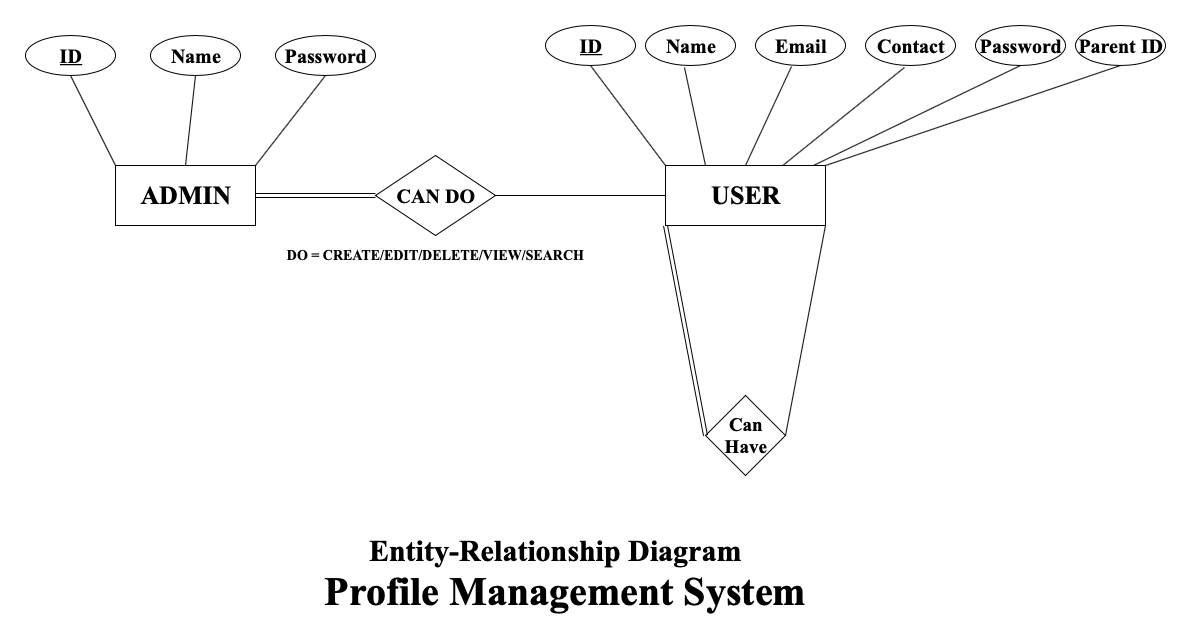

The diagram above was exported from draw.io. Its source (the exported page's mxGraphModel, read from the mxfile embedded in the PNG):
<mxGraphModel dx="2027" dy="810" grid="1" gridSize="10" guides="1" tooltips="1" connect="1" arrows="1" fold="1" page="1" pageScale="1" pageWidth="827" pageHeight="1169" math="0" shadow="0">
  <root>
    <mxCell id="WIyWlLk6GJQsqaUBKTNV-0" />
    <mxCell id="WIyWlLk6GJQsqaUBKTNV-1" parent="WIyWlLk6GJQsqaUBKTNV-0" />
    <mxCell id="OaPm90wCcl4v1JFV7WHw-0" value="&lt;font face=&quot;Times New Roman&quot; size=&quot;1&quot;&gt;&lt;b style=&quot;font-size: 26px&quot;&gt;USER&lt;/b&gt;&lt;/font&gt;" style="rounded=0;whiteSpace=wrap;html=1;" parent="WIyWlLk6GJQsqaUBKTNV-1" vertex="1">
      <mxGeometry x="570" y="190" width="160" height="60" as="geometry" />
    </mxCell>
    <mxCell id="OaPm90wCcl4v1JFV7WHw-2" value="&lt;font face=&quot;Times New Roman&quot; size=&quot;1&quot;&gt;&lt;b style=&quot;font-size: 19px&quot;&gt;Can Have&lt;/b&gt;&lt;/font&gt;" style="rhombus;whiteSpace=wrap;html=1;" parent="WIyWlLk6GJQsqaUBKTNV-1" vertex="1">
      <mxGeometry x="610" y="420" width="80" height="80" as="geometry" />
    </mxCell>
    <mxCell id="OaPm90wCcl4v1JFV7WHw-4" value="" style="endArrow=none;html=1;entryX=1;entryY=1;entryDx=0;entryDy=0;exitX=1;exitY=0.5;exitDx=0;exitDy=0;" parent="WIyWlLk6GJQsqaUBKTNV-1" target="OaPm90wCcl4v1JFV7WHw-0" edge="1">
      <mxGeometry width="50" height="50" relative="1" as="geometry">
        <mxPoint x="690" y="460" as="sourcePoint" />
        <mxPoint x="620" y="520" as="targetPoint" />
      </mxGeometry>
    </mxCell>
    <mxCell id="OaPm90wCcl4v1JFV7WHw-7" value="&lt;font face=&quot;Times New Roman&quot; style=&quot;font-size: 20px&quot;&gt;&lt;b&gt;Email&lt;/b&gt;&lt;/font&gt;" style="ellipse;whiteSpace=wrap;html=1;" parent="WIyWlLk6GJQsqaUBKTNV-1" vertex="1">
      <mxGeometry x="660" y="50" width="90" height="40" as="geometry" />
    </mxCell>
    <mxCell id="OaPm90wCcl4v1JFV7WHw-8" value="&lt;font face=&quot;Times New Roman&quot; size=&quot;1&quot;&gt;&lt;b style=&quot;font-size: 20px&quot;&gt;Name&lt;/b&gt;&lt;/font&gt;" style="ellipse;whiteSpace=wrap;html=1;" parent="WIyWlLk6GJQsqaUBKTNV-1" vertex="1">
      <mxGeometry x="550" y="50" width="90" height="40" as="geometry" />
    </mxCell>
    <mxCell id="OaPm90wCcl4v1JFV7WHw-9" value="&lt;font face=&quot;Times New Roman&quot; size=&quot;1&quot;&gt;&lt;b style=&quot;font-size: 20px&quot;&gt;Contact&lt;/b&gt;&lt;/font&gt;" style="ellipse;whiteSpace=wrap;html=1;" parent="WIyWlLk6GJQsqaUBKTNV-1" vertex="1">
      <mxGeometry x="770" y="50" width="90" height="40" as="geometry" />
    </mxCell>
    <mxCell id="OaPm90wCcl4v1JFV7WHw-10" value="&lt;font face=&quot;Times New Roman&quot; size=&quot;1&quot;&gt;&lt;b style=&quot;font-size: 20px&quot;&gt;Parent ID&lt;/b&gt;&lt;/font&gt;" style="ellipse;whiteSpace=wrap;html=1;" parent="WIyWlLk6GJQsqaUBKTNV-1" vertex="1">
      <mxGeometry x="980" y="50" width="90" height="40" as="geometry" />
    </mxCell>
    <mxCell id="OaPm90wCcl4v1JFV7WHw-11" value="&lt;font face=&quot;Times New Roman&quot; size=&quot;1&quot;&gt;&lt;b&gt;&lt;u style=&quot;font-size: 20px&quot;&gt;ID&lt;/u&gt;&lt;/b&gt;&lt;/font&gt;" style="ellipse;whiteSpace=wrap;html=1;" parent="WIyWlLk6GJQsqaUBKTNV-1" vertex="1">
      <mxGeometry x="450" y="50" width="90" height="40" as="geometry" />
    </mxCell>
    <mxCell id="OaPm90wCcl4v1JFV7WHw-12" value="" style="endArrow=none;html=1;entryX=0.5;entryY=1;entryDx=0;entryDy=0;exitX=0;exitY=0;exitDx=0;exitDy=0;" parent="WIyWlLk6GJQsqaUBKTNV-1" source="OaPm90wCcl4v1JFV7WHw-0" target="OaPm90wCcl4v1JFV7WHw-11" edge="1">
      <mxGeometry width="50" height="50" relative="1" as="geometry">
        <mxPoint x="450" y="570" as="sourcePoint" />
        <mxPoint x="500" y="520" as="targetPoint" />
      </mxGeometry>
    </mxCell>
    <mxCell id="OaPm90wCcl4v1JFV7WHw-13" value="" style="endArrow=none;html=1;entryX=0.433;entryY=1.05;entryDx=0;entryDy=0;entryPerimeter=0;exitX=0.25;exitY=0;exitDx=0;exitDy=0;" parent="WIyWlLk6GJQsqaUBKTNV-1" source="OaPm90wCcl4v1JFV7WHw-0" target="OaPm90wCcl4v1JFV7WHw-8" edge="1">
      <mxGeometry width="50" height="50" relative="1" as="geometry">
        <mxPoint x="450" y="570" as="sourcePoint" />
        <mxPoint x="500" y="520" as="targetPoint" />
      </mxGeometry>
    </mxCell>
    <mxCell id="OaPm90wCcl4v1JFV7WHw-14" value="" style="endArrow=none;html=1;entryX=0.4;entryY=1.025;entryDx=0;entryDy=0;entryPerimeter=0;exitX=0.5;exitY=0;exitDx=0;exitDy=0;" parent="WIyWlLk6GJQsqaUBKTNV-1" source="OaPm90wCcl4v1JFV7WHw-0" target="OaPm90wCcl4v1JFV7WHw-7" edge="1">
      <mxGeometry width="50" height="50" relative="1" as="geometry">
        <mxPoint x="450" y="570" as="sourcePoint" />
        <mxPoint x="500" y="520" as="targetPoint" />
      </mxGeometry>
    </mxCell>
    <mxCell id="OaPm90wCcl4v1JFV7WHw-15" value="" style="endArrow=none;html=1;entryX=0.433;entryY=1.05;entryDx=0;entryDy=0;entryPerimeter=0;" parent="WIyWlLk6GJQsqaUBKTNV-1" source="OaPm90wCcl4v1JFV7WHw-0" target="OaPm90wCcl4v1JFV7WHw-9" edge="1">
      <mxGeometry width="50" height="50" relative="1" as="geometry">
        <mxPoint x="450" y="570" as="sourcePoint" />
        <mxPoint x="500" y="520" as="targetPoint" />
      </mxGeometry>
    </mxCell>
    <mxCell id="OaPm90wCcl4v1JFV7WHw-16" value="" style="endArrow=none;html=1;entryX=0.5;entryY=1;entryDx=0;entryDy=0;exitX=1;exitY=0;exitDx=0;exitDy=0;" parent="WIyWlLk6GJQsqaUBKTNV-1" source="OaPm90wCcl4v1JFV7WHw-0" target="OaPm90wCcl4v1JFV7WHw-10" edge="1">
      <mxGeometry width="50" height="50" relative="1" as="geometry">
        <mxPoint x="450" y="570" as="sourcePoint" />
        <mxPoint x="500" y="520" as="targetPoint" />
      </mxGeometry>
    </mxCell>
    <mxCell id="OaPm90wCcl4v1JFV7WHw-17" value="&lt;font face=&quot;Times New Roman&quot; size=&quot;1&quot;&gt;&lt;b style=&quot;font-size: 40px&quot;&gt;Profile Management System&lt;/b&gt;&lt;/font&gt;" style="text;html=1;align=center;verticalAlign=middle;resizable=0;points=[];autosize=1;" parent="WIyWlLk6GJQsqaUBKTNV-1" vertex="1">
      <mxGeometry x="220" y="601" width="500" height="30" as="geometry" />
    </mxCell>
    <mxCell id="OaPm90wCcl4v1JFV7WHw-19" value="&lt;font face=&quot;Times New Roman&quot; size=&quot;1&quot;&gt;&lt;b style=&quot;font-size: 30px&quot;&gt;Entity-Relationship Diagram&lt;/b&gt;&lt;/font&gt;" style="text;html=1;align=center;verticalAlign=middle;resizable=0;points=[];autosize=1;" parent="WIyWlLk6GJQsqaUBKTNV-1" vertex="1">
      <mxGeometry x="265" y="560" width="390" height="30" as="geometry" />
    </mxCell>
    <mxCell id="OaPm90wCcl4v1JFV7WHw-25" value="&lt;font face=&quot;Times New Roman&quot; size=&quot;1&quot;&gt;&lt;b style=&quot;font-size: 26px&quot;&gt;ADMIN&lt;/b&gt;&lt;/font&gt;" style="rounded=0;whiteSpace=wrap;html=1;" parent="WIyWlLk6GJQsqaUBKTNV-1" vertex="1">
      <mxGeometry x="20" y="190" width="140" height="60" as="geometry" />
    </mxCell>
    <mxCell id="OaPm90wCcl4v1JFV7WHw-28" value="&lt;font face=&quot;Times New Roman&quot; size=&quot;1&quot;&gt;&lt;b style=&quot;font-size: 20px&quot;&gt;CAN DO&lt;/b&gt;&lt;/font&gt;" style="rhombus;whiteSpace=wrap;html=1;gradientColor=none;" parent="WIyWlLk6GJQsqaUBKTNV-1" vertex="1">
      <mxGeometry x="280" y="180" width="120" height="80" as="geometry" />
    </mxCell>
    <mxCell id="OaPm90wCcl4v1JFV7WHw-30" value="" style="endArrow=none;html=1;entryX=0;entryY=0.5;entryDx=0;entryDy=0;exitX=1;exitY=0.5;exitDx=0;exitDy=0;" parent="WIyWlLk6GJQsqaUBKTNV-1" source="OaPm90wCcl4v1JFV7WHw-28" target="OaPm90wCcl4v1JFV7WHw-0" edge="1">
      <mxGeometry width="50" height="50" relative="1" as="geometry">
        <mxPoint x="20" y="700" as="sourcePoint" />
        <mxPoint x="70" y="650" as="targetPoint" />
      </mxGeometry>
    </mxCell>
    <mxCell id="OaPm90wCcl4v1JFV7WHw-32" value="" style="shape=link;html=1;entryX=0;entryY=0.5;entryDx=0;entryDy=0;exitX=1;exitY=0.5;exitDx=0;exitDy=0;" parent="WIyWlLk6GJQsqaUBKTNV-1" source="OaPm90wCcl4v1JFV7WHw-25" target="OaPm90wCcl4v1JFV7WHw-28" edge="1">
      <mxGeometry width="50" height="50" relative="1" as="geometry">
        <mxPoint y="700" as="sourcePoint" />
        <mxPoint x="50" y="650" as="targetPoint" />
      </mxGeometry>
    </mxCell>
    <mxCell id="OaPm90wCcl4v1JFV7WHw-33" value="" style="shape=link;html=1;exitX=0;exitY=0.5;exitDx=0;exitDy=0;entryX=0;entryY=1;entryDx=0;entryDy=0;" parent="WIyWlLk6GJQsqaUBKTNV-1" source="OaPm90wCcl4v1JFV7WHw-2" target="OaPm90wCcl4v1JFV7WHw-0" edge="1">
      <mxGeometry width="50" height="50" relative="1" as="geometry">
        <mxPoint x="610" y="450" as="sourcePoint" />
        <mxPoint x="580" y="260" as="targetPoint" />
      </mxGeometry>
    </mxCell>
    <mxCell id="OaPm90wCcl4v1JFV7WHw-34" value="&lt;font face=&quot;Times New Roman&quot; size=&quot;1&quot;&gt;&lt;b style=&quot;font-size: 20px&quot;&gt;Password&lt;/b&gt;&lt;/font&gt;" style="ellipse;whiteSpace=wrap;html=1;" parent="WIyWlLk6GJQsqaUBKTNV-1" vertex="1">
      <mxGeometry x="880" y="50" width="90" height="40" as="geometry" />
    </mxCell>
    <mxCell id="OaPm90wCcl4v1JFV7WHw-35" value="" style="endArrow=none;html=1;entryX=0.5;entryY=1;entryDx=0;entryDy=0;exitX=0.925;exitY=0;exitDx=0;exitDy=0;exitPerimeter=0;" parent="WIyWlLk6GJQsqaUBKTNV-1" source="OaPm90wCcl4v1JFV7WHw-0" target="OaPm90wCcl4v1JFV7WHw-34" edge="1">
      <mxGeometry width="50" height="50" relative="1" as="geometry">
        <mxPoint x="770" y="170" as="sourcePoint" />
        <mxPoint x="50" y="650" as="targetPoint" />
      </mxGeometry>
    </mxCell>
    <mxCell id="OaPm90wCcl4v1JFV7WHw-37" value="&lt;font style=&quot;font-size: 14px&quot; face=&quot;Times New Roman&quot;&gt;&lt;b&gt;DO = CREATE/EDIT/DELETE/VIEW/SEARCH&lt;/b&gt;&lt;/font&gt;" style="text;html=1;align=center;verticalAlign=middle;resizable=0;points=[];autosize=1;" parent="WIyWlLk6GJQsqaUBKTNV-1" vertex="1">
      <mxGeometry x="180" y="270" width="320" height="20" as="geometry" />
    </mxCell>
    <mxCell id="OaPm90wCcl4v1JFV7WHw-39" value="&lt;font face=&quot;Times New Roman&quot; size=&quot;1&quot;&gt;&lt;b&gt;&lt;u style=&quot;font-size: 20px&quot;&gt;ID&lt;/u&gt;&lt;/b&gt;&lt;/font&gt;" style="ellipse;whiteSpace=wrap;html=1;" parent="WIyWlLk6GJQsqaUBKTNV-1" vertex="1">
      <mxGeometry x="-70" y="60" width="90" height="40" as="geometry" />
    </mxCell>
    <mxCell id="OaPm90wCcl4v1JFV7WHw-40" value="&lt;font face=&quot;Times New Roman&quot; size=&quot;1&quot;&gt;&lt;b&gt;&lt;span style=&quot;font-size: 20px&quot;&gt;Name&lt;/span&gt;&lt;/b&gt;&lt;/font&gt;" style="ellipse;whiteSpace=wrap;html=1;" parent="WIyWlLk6GJQsqaUBKTNV-1" vertex="1">
      <mxGeometry x="55" y="60" width="90" height="40" as="geometry" />
    </mxCell>
    <mxCell id="OaPm90wCcl4v1JFV7WHw-41" value="&lt;font face=&quot;Times New Roman&quot; size=&quot;1&quot;&gt;&lt;b&gt;&lt;span style=&quot;font-size: 20px&quot;&gt;Password&lt;/span&gt;&lt;/b&gt;&lt;/font&gt;" style="ellipse;whiteSpace=wrap;html=1;" parent="WIyWlLk6GJQsqaUBKTNV-1" vertex="1">
      <mxGeometry x="180" y="60" width="100" height="40" as="geometry" />
    </mxCell>
    <mxCell id="OaPm90wCcl4v1JFV7WHw-43" value="" style="endArrow=none;html=1;entryX=0.5;entryY=1;entryDx=0;entryDy=0;exitX=0;exitY=0;exitDx=0;exitDy=0;" parent="WIyWlLk6GJQsqaUBKTNV-1" source="OaPm90wCcl4v1JFV7WHw-25" target="OaPm90wCcl4v1JFV7WHw-39" edge="1">
      <mxGeometry width="50" height="50" relative="1" as="geometry">
        <mxPoint x="-70" y="700" as="sourcePoint" />
        <mxPoint x="-20" y="650" as="targetPoint" />
      </mxGeometry>
    </mxCell>
    <mxCell id="OaPm90wCcl4v1JFV7WHw-44" value="" style="endArrow=none;html=1;entryX=0.5;entryY=1;entryDx=0;entryDy=0;exitX=1;exitY=0;exitDx=0;exitDy=0;" parent="WIyWlLk6GJQsqaUBKTNV-1" source="OaPm90wCcl4v1JFV7WHw-25" target="OaPm90wCcl4v1JFV7WHw-41" edge="1">
      <mxGeometry width="50" height="50" relative="1" as="geometry">
        <mxPoint x="-70" y="700" as="sourcePoint" />
        <mxPoint x="-20" y="650" as="targetPoint" />
      </mxGeometry>
    </mxCell>
    <mxCell id="OaPm90wCcl4v1JFV7WHw-45" value="" style="endArrow=none;html=1;entryX=0.5;entryY=1;entryDx=0;entryDy=0;exitX=0.5;exitY=0;exitDx=0;exitDy=0;" parent="WIyWlLk6GJQsqaUBKTNV-1" source="OaPm90wCcl4v1JFV7WHw-25" target="OaPm90wCcl4v1JFV7WHw-40" edge="1">
      <mxGeometry width="50" height="50" relative="1" as="geometry">
        <mxPoint x="-70" y="700" as="sourcePoint" />
        <mxPoint x="-20" y="650" as="targetPoint" />
      </mxGeometry>
    </mxCell>
  </root>
</mxGraphModel>